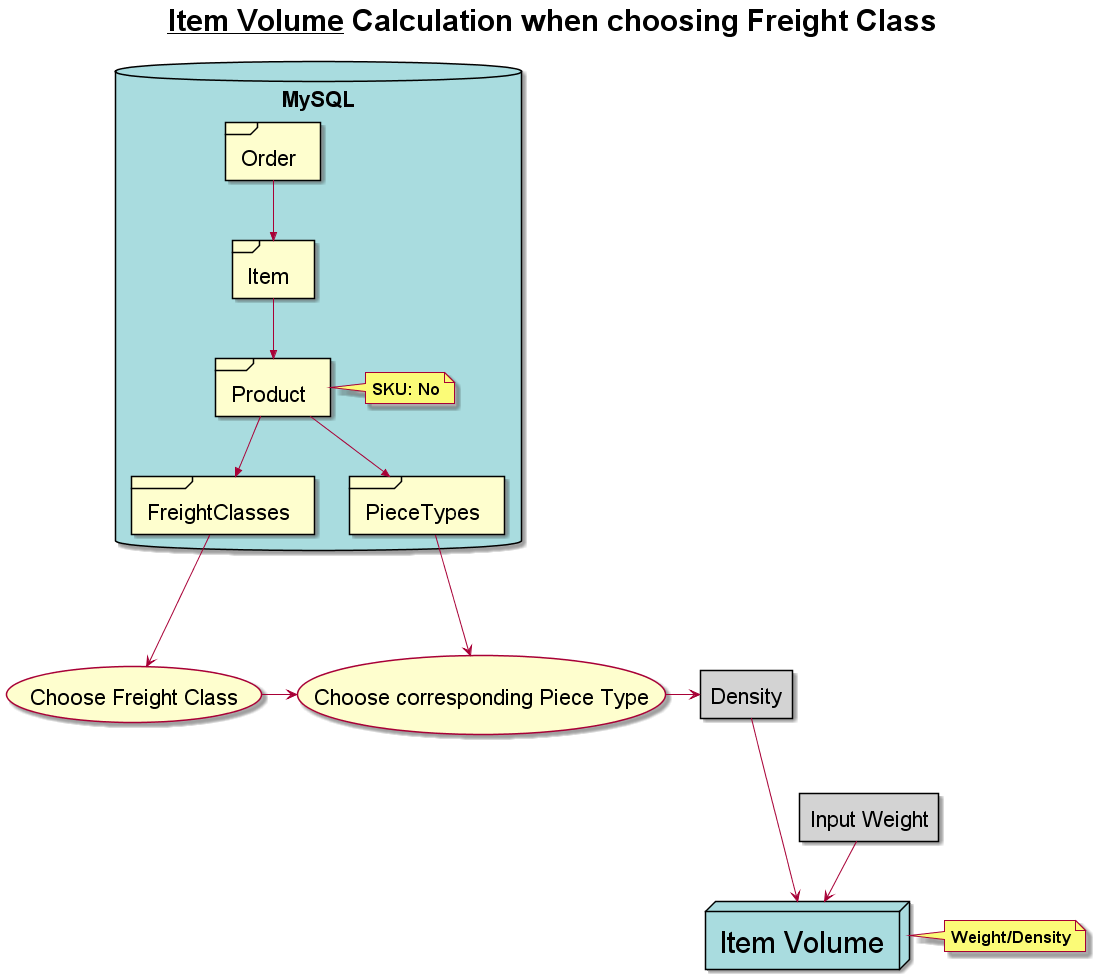

The diagram above was rendered by PlantUML. Its source (embedded in the PNG):
@startuml

title <size:30>**__Item Volume__ Calculation when choosing Freight Class**</size>

skinparam node {
		BackgroundColor APPLICATION
		FontSize 30
		BorderColor black
}
		
skinparam database {
		BackgroundColor APPLICATION
}

skinparam defaultFont black
skinparam defaultFontSize 22

database "MySQL" {
		frame "Order"
		frame "Item"
		frame "Product"

note right of Product
<size:17>**SKU: No**</size>
end note

		frame "FreightClasses"
		frame "PieceTypes"
}


node "Item Volume" as v
rectangle "Input Weight" as weight #LightGrey
rectangle Density #LightGrey

Order -->> Item
Item -->> Product

Product -->> FreightClasses
Product -->> PieceTypes
FreightClasses ---> (Choose Freight Class)
PieceTypes ---> (Choose corresponding Piece Type)
(Choose Freight Class)-> (Choose corresponding Piece Type)
(Choose corresponding Piece Type) -> Density
weight --> v
Density ---> v

note right 
<size:17>**Weight/Density**</size>
end note

@enduml